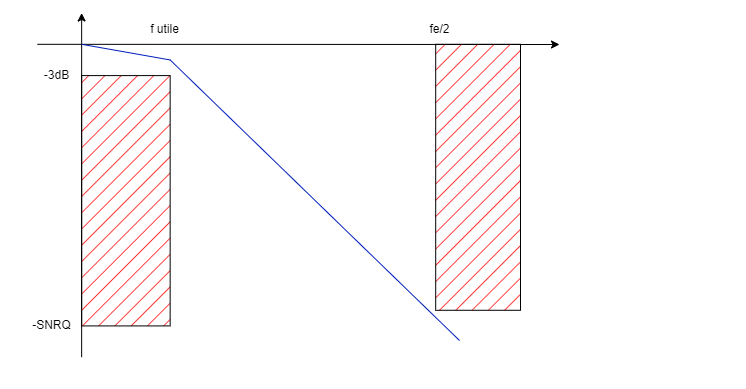

The diagram above was exported from draw.io. Its source (the exported page's mxGraphModel, read from the mxfile embedded in the PNG):
<mxGraphModel dx="646" dy="754" grid="1" gridSize="10" guides="1" tooltips="1" connect="1" arrows="1" fold="1" page="1" pageScale="1" pageWidth="827" pageHeight="1169" math="0" shadow="0">
  <root>
    <mxCell id="0" />
    <mxCell id="1" parent="0" />
    <mxCell id="14" value="" style="group" vertex="1" connectable="0" parent="1">
      <mxGeometry x="41" y="380" width="745" height="388" as="geometry" />
    </mxCell>
    <mxCell id="2" value="" style="endArrow=classic;html=1;" parent="14" edge="1">
      <mxGeometry width="50" height="50" relative="1" as="geometry">
        <mxPoint x="36.88118811881188" y="43.806451612903224" as="sourcePoint" />
        <mxPoint x="559" y="44" as="targetPoint" />
      </mxGeometry>
    </mxCell>
    <mxCell id="3" value="" style="endArrow=classic;html=1;" parent="14" edge="1">
      <mxGeometry width="50" height="50" relative="1" as="geometry">
        <mxPoint x="81.13861386138613" y="356.7096774193548" as="sourcePoint" />
        <mxPoint x="81.13861386138613" y="12.516129032258064" as="targetPoint" />
      </mxGeometry>
    </mxCell>
    <mxCell id="4" value="" style="rounded=0;whiteSpace=wrap;html=1;fillColor=#FF0000;fillStyle=hatch;" parent="14" vertex="1">
      <mxGeometry x="81.13861386138613" y="75.09677419354838" width="88.51485148514851" height="250.32258064516128" as="geometry" />
    </mxCell>
    <mxCell id="5" value="" style="rounded=0;whiteSpace=wrap;html=1;fillColor=#FF0000;fillStyle=hatch;" parent="14" vertex="1">
      <mxGeometry x="435.2" y="43.81" width="84.8" height="265.97" as="geometry" />
    </mxCell>
    <mxCell id="6" value="" style="endArrow=none;html=1;fillColor=#0050ef;strokeColor=#001DBC;" parent="14" edge="1">
      <mxGeometry width="50" height="50" relative="1" as="geometry">
        <mxPoint x="169.65346534653466" y="59.45161290322581" as="sourcePoint" />
        <mxPoint x="459" y="340" as="targetPoint" />
      </mxGeometry>
    </mxCell>
    <mxCell id="8" value="-3dB" style="text;html=1;align=center;verticalAlign=middle;resizable=0;points=[];autosize=1;strokeColor=none;fillColor=none;" parent="14" vertex="1">
      <mxGeometry x="31.142475247524754" y="59.99903225806451" width="50" height="30" as="geometry" />
    </mxCell>
    <mxCell id="9" value="-SNRQ" style="text;html=1;align=center;verticalAlign=middle;resizable=0;points=[];autosize=1;strokeColor=none;fillColor=none;" parent="14" vertex="1">
      <mxGeometry x="21.14" y="309.7790322580645" width="60" height="30" as="geometry" />
    </mxCell>
    <mxCell id="10" value="" style="endArrow=none;html=1;fillColor=#0050ef;strokeColor=#001DBC;" parent="14" edge="1">
      <mxGeometry width="50" height="50" relative="1" as="geometry">
        <mxPoint x="81.13861386138613" y="43.806451612903224" as="sourcePoint" />
        <mxPoint x="169.65346534653466" y="59.45161290322581" as="targetPoint" />
      </mxGeometry>
    </mxCell>
    <mxCell id="11" value="f utile" style="text;html=1;align=center;verticalAlign=middle;resizable=0;points=[];autosize=1;strokeColor=none;fillColor=none;" parent="14" vertex="1">
      <mxGeometry x="138.99752475247524" y="13.81" width="50" height="30" as="geometry" />
    </mxCell>
    <mxCell id="13" value="fe/2" style="text;html=1;align=center;verticalAlign=middle;resizable=0;points=[];autosize=1;strokeColor=none;fillColor=none;" parent="14" vertex="1">
      <mxGeometry x="418.99782178217816" y="13.813548387096773" width="40" height="30" as="geometry" />
    </mxCell>
  </root>
</mxGraphModel>